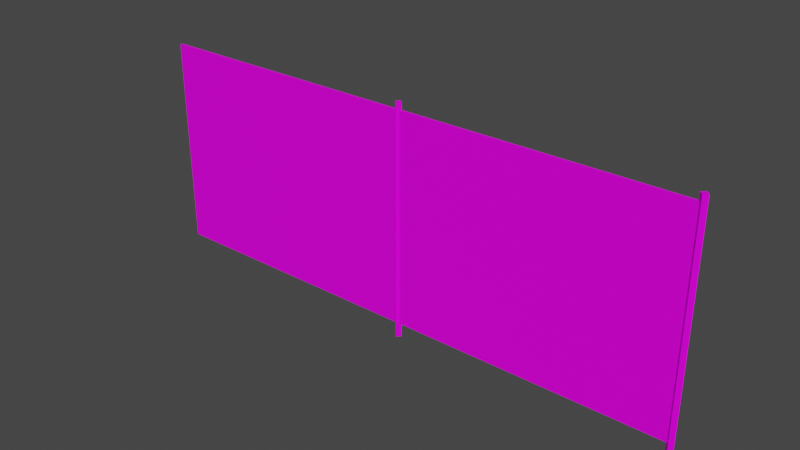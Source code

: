 # Source: Fence03Medium.blend  (saved by Blender 4.2.66; exported with 4.5.12 LTS)
import bpy
from mathutils import Matrix  # noqa: F401  (used for matrix-valued properties, if any)

bpy.ops.wm.read_factory_settings(use_empty=True)
scene = bpy.context.scene
scene.name = 'Scene'

# ---- collections
col_collection = bpy.data.collections.new('Collection'); scene.collection.children.link(col_collection)

# ---- images (referenced by path relative to the original .blend; pixels are not part of the script)
import os
ASSET_DIR = os.environ.get("B2B_ASSET_DIR", "")  # directory of the original .blend (textures are referenced by path, not embedded)
HERE = os.path.dirname(os.path.abspath(__file__))  # packed textures are extracted next to this script under _unpacked/

def load_image(name, relpath, width, height, colorspace="sRGB"):
    """Load a texture the original file referenced (path relative to the .blend, or extracted next to this script)."""
    p = next((c for c in (os.path.join(HERE, relpath), os.path.join(ASSET_DIR, relpath)) if relpath and os.path.exists(c)), "")
    if p:
        img = bpy.data.images.load(p, check_existing=True)
        img.name = name
    else:  # same state as the original file: an image datablock whose file is absent (Cycles renders it pink)
        img = bpy.data.images.new(name, width, height)
        img.source = "FILE"
        img.filepath = "//" + (relpath or name)
    img.colorspace_settings.name = colorspace
    return img
img_fence03_a_png = load_image('Fence03_a.png', 'Fence03_a.png', 1024, 1024, 'sRGB')

# ---- materials (node trees are filled in below, after node groups)
mat_material = bpy.data.materials.new('Material')
mat_material.alpha_threshold = 0.0
mat_material.use_transparent_shadow = False
mat_material.roughness = 0.5
mat_material.line_color = (0.0, 0.0, 0.0, 1.0)

# ---- material node trees
mat_material.use_nodes = True; mat_material.node_tree.nodes.clear()
_N = mat_material.node_tree.nodes; _L = mat_material.node_tree.links
n0 = _N.new('ShaderNodeOutputMaterial'); n0.name = 'Material Output'; n0.location = (300, 300)
n1 = _N.new('ShaderNodeBsdfPrincipled'); n1.name = 'Principled BSDF'; n1.location = (10, 300)
n1.distribution = 'GGX'
n1.subsurface_method = 'RANDOM_WALK_SKIN'
n1.inputs[3].default_value = 1.45
n1.inputs[13].default_value = 0.15
n1.inputs[27].default_value = (0.0, 0.0, 0.0, 1.0)
n1.inputs[28].default_value = 1.0
n2 = _N.new('ShaderNodeTexImage'); n2.name = 'Image Texture'; n2.location = (-280, 280)
n2.image = img_fence03_a_png
n2.interpolation = 'Closest'
_L.new(n1.outputs[0], n0.inputs[0])
_L.new(n2.outputs[0], n1.inputs[0])
n0.is_active_output = True

# ---- world
world_world = bpy.data.worlds.new('World'); scene.world = world_world
world_world.use_nodes = True; world_world.node_tree.nodes.clear()
_N = world_world.node_tree.nodes; _L = world_world.node_tree.links
n0 = _N.new('ShaderNodeOutputWorld'); n0.name = 'World Output'; n0.location = (300, 300)
n1 = _N.new('ShaderNodeBackground'); n1.name = 'Background'; n1.location = (10, 300)
n1.inputs[0].default_value = (0.05088, 0.05088, 0.05088, 1.0)
_L.new(n1.outputs[0], n0.inputs[0])
n0.is_active_output = True
world_world.color = (0.05088, 0.05088, 0.05088)
world_world.use_sun_shadow = False
world_world.sun_shadow_jitter_overblur = 0.0

# ---- meshes
me_cube_001 = bpy.data.meshes.new('Cube.001')
me_cube_001.from_pydata([(-8.0, -0.02, 0.2), (-8.0, -0.02, 3.225), (-8.0, 0.02, 0.2), (-8.0, 0.02, 3.225), (0.0, 0.02, 0.2), (0.0, 0.02, 3.225), (0.0, -0.02, 0.2), (0.0, -0.02, 3.225)], [], [(6, 7, 1, 0), (5, 3, 1, 7), (2, 4, 6, 0), (2, 3, 5, 4)])
_uv = me_cube_001.uv_layers.new(name='UVMap')
_uv.uv.foreach_set('vector', [0.6693, 0.0625, 0.6693, 0.9766, 0.007812, 0.9766, 0.007812, 0.0625, 0.1189, 0.375, 0.3307, 0.375, 0.3307, 0.3906, 0.1189, 0.3906, 0.01302, 0.5156, 0.2248, 0.5156, 0.2248, 0.5312, 0.01302, 0.5312, 0.007812, 0.0625, 0.007812, 0.9766, 0.6693, 0.9766, 0.6693, 0.0625])
me_cube_001.materials.append(mat_material)
me_cube_001.update()
me_cube_003 = bpy.data.meshes.new('Cube.003')
me_cube_003.from_pydata([(0.0, 0.05303, 3.33), (0.0, 0.05303, 0.0), (0.05303, 0.0, 3.33), (0.05303, 0.0, 0.0), (-0.05303, 0.0, 3.33), (-0.05303, 0.0, 0.0), (0.0, -0.05303, 3.33), (0.0, -0.05303, 0.0)], [], [(0, 4, 6, 2), (3, 2, 6, 7), (7, 6, 4, 5), (1, 0, 2, 3), (5, 4, 0, 1)])
_uv = me_cube_003.uv_layers.new(name='UVMap')
_uv.uv.foreach_set('vector', [0.0, 1.0, 0.0, 0.9766, 0.01042, 0.9766, 0.01042, 1.0, 0.3464, 0.0, 0.3464, 0.9766, 0.3359, 0.9766, 0.3359, 0.0, 0.3464, 0.0, 0.3464, 0.9766, 0.3359, 0.9766, 0.3359, 0.0, 0.3438, 0.0, 0.3438, 0.9766, 0.3359, 0.9766, 0.3359, 0.0, 0.3464, 0.0, 0.3464, 0.9766, 0.3359, 0.9766, 0.3359, 0.0])
me_cube_003.materials.append(mat_material)
me_cube_003.update()
me_cube_004 = bpy.data.meshes.new('Cube.004')
me_cube_004.from_pydata([(-4.0, 0.05303, 3.33), (-4.0, 0.05303, 0.0), (-3.947, 0.0, 3.33), (-3.947, 0.0, 0.0), (-4.053, 0.0, 3.33), (-4.053, 0.0, 0.0), (-4.0, -0.05303, 3.33), (-4.0, -0.05303, 0.0)], [], [(0, 4, 6, 2), (3, 2, 6, 7), (7, 6, 4, 5), (1, 0, 2, 3), (5, 4, 0, 1)])
_uv = me_cube_004.uv_layers.new(name='UVMap')
_uv.uv.foreach_set('vector', [0.0, 1.0, 0.0, 0.9766, 0.01042, 0.9766, 0.01042, 1.0, 0.0, 0.9766, 0.0, 0.0, 0.01042, 0.0, 0.01042, 0.9766, 0.01042, 0.0, 0.01042, 0.9766, 0.0, 0.9766, 0.0, 0.0, 0.01042, 0.0, 0.01042, 0.9766, 0.0, 0.9766, 0.0, 0.0, 0.01042, 0.0, 0.01042, 0.9766, 0.0, 0.9766, 0.0, 0.0])
me_cube_004.materials.append(mat_material)
me_cube_004.update()

# ---- objects
ob_fence03 = bpy.data.objects.new('Fence03', me_cube_001)
ob_fence03pole02 = bpy.data.objects.new('Fence03Pole02', me_cube_003)
ob_fence03pole03 = bpy.data.objects.new('Fence03Pole03', me_cube_004)

# ---- transforms, parenting, visibility, modifiers, constraints
ob_fence03.location = (0.0, 0.0, 0.0)
ob_fence03pole02.location = (0.0, 0.0, 0.0)
ob_fence03pole03.location = (0.0, 0.0, 0.0)

# ---- collection membership
col_collection.objects.link(ob_fence03)
col_collection.objects.link(ob_fence03pole02)
col_collection.objects.link(ob_fence03pole03)

# ---- scene / render settings (as saved in the file)
scene.frame_start = 1; scene.frame_end = 250; scene.frame_set(1)
scene.render.engine = 'BLENDER_EEVEE_NEXT'
scene.cycles.sampling_pattern = 'TABULATED_SOBOL'
scene.view_settings.view_transform = 'Filmic'
bpy.context.view_layer.update()

# ---- added for rendering (the .blend has no active camera and no usable light): camera, sun
cam_auto = bpy.data.cameras.new('AutoCamera')
cam_auto.lens = 50.0
cam_auto.sensor_width = 36.0
cam_auto.clip_end = 1000.0
ob_auto_camera = bpy.data.objects.new('AutoCamera', cam_auto)
scene.collection.objects.link(ob_auto_camera)
ob_auto_camera.location = (4.08986, -9.67602, 8.11568)
ob_auto_camera.rotation_euler = (1.09748, -7.21219e-08, 0.694738)
scene.camera = ob_auto_camera
light_auto_sun = bpy.data.lights.new('AutoSun', 'SUN')
light_auto_sun.energy = 3.0
light_auto_sun.angle = 0.0523599
ob_auto_sun = bpy.data.objects.new('AutoSun', light_auto_sun)
scene.collection.objects.link(ob_auto_sun)
ob_auto_sun.rotation_euler = (0.872665, 0.174533, 0.523599)
bpy.context.view_layer.update()
